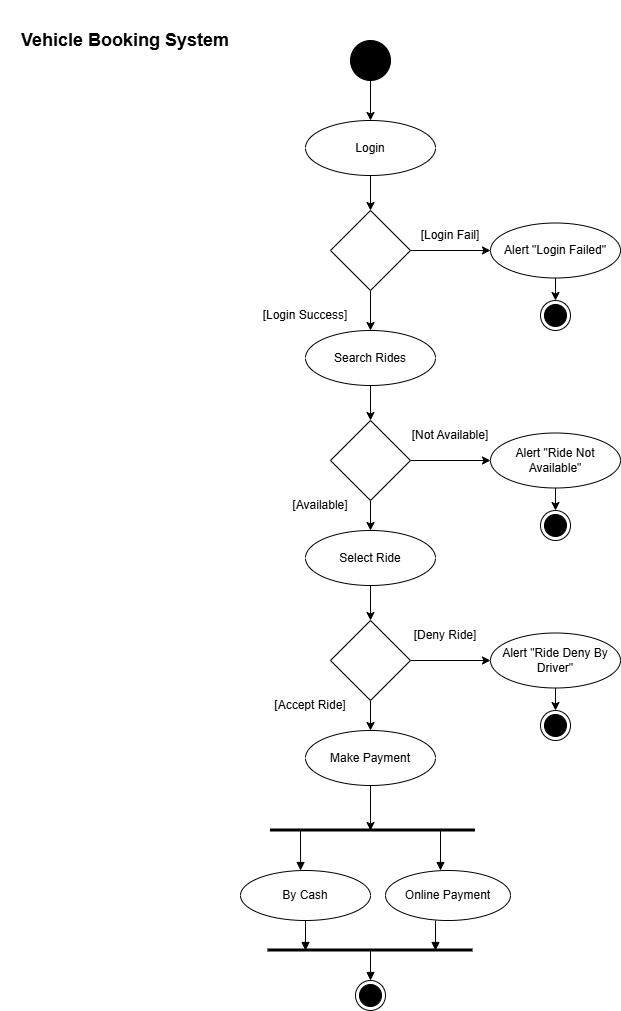

The diagram above was exported from draw.io. Its source (the exported page's mxGraphModel, read from the mxfile embedded in the PNG):
<mxGraphModel dx="2009" dy="1114" grid="1" gridSize="10" guides="1" tooltips="1" connect="1" arrows="1" fold="1" page="1" pageScale="1" pageWidth="850" pageHeight="1100" math="0" shadow="0">
  <root>
    <mxCell id="0" />
    <mxCell id="1" parent="0" />
    <mxCell id="f_nOtgPuDPiMtwyFdCJE-21" edge="1" parent="1" source="f_nOtgPuDPiMtwyFdCJE-1" style="edgeStyle=orthogonalEdgeStyle;rounded=0;orthogonalLoop=1;jettySize=auto;html=1;exitX=0.5;exitY=1;exitDx=0;exitDy=0;entryX=0.5;entryY=0;entryDx=0;entryDy=0;" target="f_nOtgPuDPiMtwyFdCJE-20">
      <mxGeometry relative="1" as="geometry" />
    </mxCell>
    <mxCell id="f_nOtgPuDPiMtwyFdCJE-1" parent="1" style="ellipse;fillColor=strokeColor;html=1;" value="" vertex="1">
      <mxGeometry height="40" width="40" x="380" y="50" as="geometry" />
    </mxCell>
    <mxCell id="f_nOtgPuDPiMtwyFdCJE-9" edge="1" parent="1" source="f_nOtgPuDPiMtwyFdCJE-6" style="edgeStyle=orthogonalEdgeStyle;rounded=0;orthogonalLoop=1;jettySize=auto;html=1;exitX=1;exitY=0.5;exitDx=0;exitDy=0;entryX=0;entryY=0.5;entryDx=0;entryDy=0;" target="f_nOtgPuDPiMtwyFdCJE-8">
      <mxGeometry relative="1" as="geometry" />
    </mxCell>
    <mxCell id="f_nOtgPuDPiMtwyFdCJE-28" edge="1" parent="1" source="f_nOtgPuDPiMtwyFdCJE-6" style="edgeStyle=orthogonalEdgeStyle;rounded=0;orthogonalLoop=1;jettySize=auto;html=1;exitX=0.5;exitY=1;exitDx=0;exitDy=0;entryX=0.5;entryY=0;entryDx=0;entryDy=0;" target="f_nOtgPuDPiMtwyFdCJE-27">
      <mxGeometry relative="1" as="geometry" />
    </mxCell>
    <mxCell id="f_nOtgPuDPiMtwyFdCJE-6" parent="1" style="rhombus;whiteSpace=wrap;html=1;" value="" vertex="1">
      <mxGeometry height="80" width="80" x="360" y="220" as="geometry" />
    </mxCell>
    <mxCell id="f_nOtgPuDPiMtwyFdCJE-34" edge="1" parent="1" source="f_nOtgPuDPiMtwyFdCJE-8" style="edgeStyle=orthogonalEdgeStyle;rounded=0;orthogonalLoop=1;jettySize=auto;html=1;exitX=0.5;exitY=1;exitDx=0;exitDy=0;entryX=0.5;entryY=0;entryDx=0;entryDy=0;" target="f_nOtgPuDPiMtwyFdCJE-32">
      <mxGeometry relative="1" as="geometry" />
    </mxCell>
    <mxCell id="f_nOtgPuDPiMtwyFdCJE-8" parent="1" style="ellipse;whiteSpace=wrap;html=1;" value="&lt;font&gt;Alert &quot;Login Failed&quot;&lt;/font&gt;" vertex="1">
      <mxGeometry height="55" width="130" x="520" y="232.5" as="geometry" />
    </mxCell>
    <mxCell id="f_nOtgPuDPiMtwyFdCJE-22" edge="1" parent="1" source="f_nOtgPuDPiMtwyFdCJE-20" style="edgeStyle=orthogonalEdgeStyle;rounded=0;orthogonalLoop=1;jettySize=auto;html=1;exitX=0.5;exitY=1;exitDx=0;exitDy=0;entryX=0.5;entryY=0;entryDx=0;entryDy=0;" target="f_nOtgPuDPiMtwyFdCJE-6">
      <mxGeometry relative="1" as="geometry" />
    </mxCell>
    <mxCell id="f_nOtgPuDPiMtwyFdCJE-20" parent="1" style="ellipse;whiteSpace=wrap;html=1;" value="Login" vertex="1">
      <mxGeometry height="55" width="130" x="335" y="130" as="geometry" />
    </mxCell>
    <mxCell id="f_nOtgPuDPiMtwyFdCJE-23" parent="1" style="text;html=1;whiteSpace=wrap;strokeColor=none;fillColor=none;align=center;verticalAlign=middle;rounded=0;" value="[Login Fail]" vertex="1">
      <mxGeometry height="30" width="80" x="440" y="230" as="geometry" />
    </mxCell>
    <mxCell id="f_nOtgPuDPiMtwyFdCJE-26" parent="1" style="text;html=1;whiteSpace=wrap;strokeColor=none;fillColor=none;align=center;verticalAlign=middle;rounded=0;" value="[Login Success]" vertex="1">
      <mxGeometry height="30" width="110" x="280" y="310" as="geometry" />
    </mxCell>
    <mxCell id="f_nOtgPuDPiMtwyFdCJE-36" edge="1" parent="1" source="f_nOtgPuDPiMtwyFdCJE-27" style="edgeStyle=orthogonalEdgeStyle;rounded=0;orthogonalLoop=1;jettySize=auto;html=1;exitX=0.5;exitY=1;exitDx=0;exitDy=0;entryX=0.5;entryY=0;entryDx=0;entryDy=0;" target="f_nOtgPuDPiMtwyFdCJE-35">
      <mxGeometry relative="1" as="geometry" />
    </mxCell>
    <mxCell id="f_nOtgPuDPiMtwyFdCJE-27" parent="1" style="ellipse;whiteSpace=wrap;html=1;" value="Search Rides" vertex="1">
      <mxGeometry height="55" width="130" x="335" y="340" as="geometry" />
    </mxCell>
    <mxCell id="f_nOtgPuDPiMtwyFdCJE-32" parent="1" style="ellipse;html=1;shape=endState;fillColor=strokeColor;" value="" vertex="1">
      <mxGeometry height="30" width="30" x="570" y="310" as="geometry" />
    </mxCell>
    <mxCell id="f_nOtgPuDPiMtwyFdCJE-38" edge="1" parent="1" source="f_nOtgPuDPiMtwyFdCJE-35" style="edgeStyle=orthogonalEdgeStyle;rounded=0;orthogonalLoop=1;jettySize=auto;html=1;exitX=1;exitY=0.5;exitDx=0;exitDy=0;entryX=0;entryY=0.5;entryDx=0;entryDy=0;" target="f_nOtgPuDPiMtwyFdCJE-37">
      <mxGeometry relative="1" as="geometry" />
    </mxCell>
    <mxCell id="f_nOtgPuDPiMtwyFdCJE-41" edge="1" parent="1" source="f_nOtgPuDPiMtwyFdCJE-35" style="edgeStyle=orthogonalEdgeStyle;rounded=0;orthogonalLoop=1;jettySize=auto;html=1;exitX=0.5;exitY=1;exitDx=0;exitDy=0;entryX=0.5;entryY=0;entryDx=0;entryDy=0;" target="f_nOtgPuDPiMtwyFdCJE-40">
      <mxGeometry relative="1" as="geometry" />
    </mxCell>
    <mxCell id="f_nOtgPuDPiMtwyFdCJE-35" parent="1" style="rhombus;whiteSpace=wrap;html=1;" value="" vertex="1">
      <mxGeometry height="80" width="80" x="360" y="430" as="geometry" />
    </mxCell>
    <mxCell id="f_nOtgPuDPiMtwyFdCJE-48" edge="1" parent="1" source="f_nOtgPuDPiMtwyFdCJE-37" style="edgeStyle=orthogonalEdgeStyle;rounded=0;orthogonalLoop=1;jettySize=auto;html=1;exitX=0.5;exitY=1;exitDx=0;exitDy=0;entryX=0.5;entryY=0;entryDx=0;entryDy=0;" target="f_nOtgPuDPiMtwyFdCJE-47">
      <mxGeometry relative="1" as="geometry" />
    </mxCell>
    <mxCell id="f_nOtgPuDPiMtwyFdCJE-37" parent="1" style="ellipse;whiteSpace=wrap;html=1;" value="Alert &quot;Ride Not Available&quot;" vertex="1">
      <mxGeometry height="55" width="130" x="520" y="442.5" as="geometry" />
    </mxCell>
    <mxCell id="f_nOtgPuDPiMtwyFdCJE-39" parent="1" style="text;html=1;whiteSpace=wrap;strokeColor=none;fillColor=none;align=center;verticalAlign=middle;rounded=0;" value="[Not Available]" vertex="1">
      <mxGeometry height="30" width="80" x="440" y="430" as="geometry" />
    </mxCell>
    <mxCell id="f_nOtgPuDPiMtwyFdCJE-44" edge="1" parent="1" source="f_nOtgPuDPiMtwyFdCJE-40" style="edgeStyle=orthogonalEdgeStyle;rounded=0;orthogonalLoop=1;jettySize=auto;html=1;exitX=0.5;exitY=1;exitDx=0;exitDy=0;entryX=0.5;entryY=0;entryDx=0;entryDy=0;" target="f_nOtgPuDPiMtwyFdCJE-43">
      <mxGeometry relative="1" as="geometry" />
    </mxCell>
    <mxCell id="f_nOtgPuDPiMtwyFdCJE-40" parent="1" style="ellipse;whiteSpace=wrap;html=1;" value="Select Ride" vertex="1">
      <mxGeometry height="55" width="130" x="335" y="540" as="geometry" />
    </mxCell>
    <mxCell id="f_nOtgPuDPiMtwyFdCJE-42" parent="1" style="text;html=1;whiteSpace=wrap;strokeColor=none;fillColor=none;align=center;verticalAlign=middle;rounded=0;" value="[Available]" vertex="1">
      <mxGeometry height="30" width="60" x="320" y="500" as="geometry" />
    </mxCell>
    <mxCell id="f_nOtgPuDPiMtwyFdCJE-46" edge="1" parent="1" source="f_nOtgPuDPiMtwyFdCJE-43" style="edgeStyle=orthogonalEdgeStyle;rounded=0;orthogonalLoop=1;jettySize=auto;html=1;exitX=1;exitY=0.5;exitDx=0;exitDy=0;entryX=0;entryY=0.5;entryDx=0;entryDy=0;" target="f_nOtgPuDPiMtwyFdCJE-45">
      <mxGeometry relative="1" as="geometry" />
    </mxCell>
    <mxCell id="f_nOtgPuDPiMtwyFdCJE-54" edge="1" parent="1" source="f_nOtgPuDPiMtwyFdCJE-43" style="edgeStyle=orthogonalEdgeStyle;rounded=0;orthogonalLoop=1;jettySize=auto;html=1;exitX=0.5;exitY=1;exitDx=0;exitDy=0;entryX=0.5;entryY=0;entryDx=0;entryDy=0;" target="f_nOtgPuDPiMtwyFdCJE-53">
      <mxGeometry relative="1" as="geometry" />
    </mxCell>
    <mxCell id="f_nOtgPuDPiMtwyFdCJE-43" parent="1" style="rhombus;whiteSpace=wrap;html=1;" value="" vertex="1">
      <mxGeometry height="80" width="80" x="360" y="630" as="geometry" />
    </mxCell>
    <mxCell id="f_nOtgPuDPiMtwyFdCJE-51" edge="1" parent="1" source="f_nOtgPuDPiMtwyFdCJE-45" style="edgeStyle=orthogonalEdgeStyle;rounded=0;orthogonalLoop=1;jettySize=auto;html=1;exitX=0.5;exitY=1;exitDx=0;exitDy=0;entryX=0.5;entryY=0;entryDx=0;entryDy=0;" target="f_nOtgPuDPiMtwyFdCJE-50">
      <mxGeometry relative="1" as="geometry" />
    </mxCell>
    <mxCell id="f_nOtgPuDPiMtwyFdCJE-45" parent="1" style="ellipse;whiteSpace=wrap;html=1;" value="Alert &quot;Ride Deny By Driver&quot;" vertex="1">
      <mxGeometry height="55" width="130" x="520" y="642.5" as="geometry" />
    </mxCell>
    <mxCell id="f_nOtgPuDPiMtwyFdCJE-47" parent="1" style="ellipse;html=1;shape=endState;fillColor=strokeColor;" value="&lt;mxGraphModel&gt;&lt;root&gt;&lt;mxCell id=&quot;0&quot;/&gt;&lt;mxCell id=&quot;1&quot; parent=&quot;0&quot;/&gt;&lt;mxCell id=&quot;2&quot; parent=&quot;1&quot; style=&quot;ellipse;html=1;shape=endState;fillColor=strokeColor;&quot; value=&quot;C&amp;lt;span style=&amp;quot;color: rgba(0, 0, 0, 0); font-family: monospace; font-size: 0px; text-align: start;&amp;quot;&amp;gt;%3CmxGraphModel%3E%3Croot%3E%3CmxCell%20id%3D%220%22%2F%3E%3CmxCell%20id%3D%221%22%20parent%3D%220%22%2F%3E%3CmxCell%20id%3D%222%22%20parent%3D%221%22%20style%3D%22ellipse%3Bhtml%3D1%3Bshape%3DendState%3BfillColor%3DstrokeColor%3B%22%20value%3D%22%22%20vertex%3D%221%22%3E%3CmxGeometry%20height%3D%2230%22%20width%3D%2230%22%20x%3D%22570%22%20y%3D%22310%22%20as%3D%22geometry%22%2F%3E%3C%2FmxCell%3E%3C%2Froot%3E%3C%2FmxGraphModel%3E&amp;lt;/span&amp;gt;V&amp;lt;span style=&amp;quot;color: rgba(0, 0, 0, 0); font-family: monospace; font-size: 0px; text-align: start;&amp;quot;&amp;gt;%3CmxGraphModel%3E%3Croot%3E%3CmxCell%20id%3D%220%22%2F%3E%3CmxCell%20id%3D%221%22%20parent%3D%220%22%2F%3E%3CmxCell%20id%3D%222%22%20parent%3D%221%22%20style%3D%22ellipse%3Bhtml%3D1%3Bshape%3DendState%3BfillColor%3DstrokeColor%3B%22%20value%3D%22%22%20vertex%3D%221%22%3E%3CmxGeometry%20height%3D%2230%22%20width%3D%2230%22%20x%3D%22570%22%20y%3D%22310%22%20as%3D%22geometry%22%2F%3E%3C%2FmxCell%3E%3C%2Froot%3E%3C%2FmxGraphModel%3E" vertex="1">
      <mxGeometry height="30" width="30" x="570" y="520" as="geometry" />
    </mxCell>
    <mxCell id="f_nOtgPuDPiMtwyFdCJE-50" parent="1" style="ellipse;html=1;shape=endState;fillColor=strokeColor;" value="" vertex="1">
      <mxGeometry height="30" width="30" x="570" y="720" as="geometry" />
    </mxCell>
    <mxCell id="f_nOtgPuDPiMtwyFdCJE-52" parent="1" style="text;html=1;whiteSpace=wrap;strokeColor=none;fillColor=none;align=center;verticalAlign=middle;rounded=0;" value="[Deny Ride]" vertex="1">
      <mxGeometry height="30" width="70" x="440" y="630" as="geometry" />
    </mxCell>
    <mxCell id="f_nOtgPuDPiMtwyFdCJE-59" edge="1" parent="1" source="f_nOtgPuDPiMtwyFdCJE-53" style="edgeStyle=orthogonalEdgeStyle;rounded=0;orthogonalLoop=1;jettySize=auto;html=1;exitX=0.5;exitY=1;exitDx=0;exitDy=0;">
      <mxGeometry relative="1" as="geometry">
        <mxPoint x="400" y="840" as="targetPoint" />
      </mxGeometry>
    </mxCell>
    <mxCell id="f_nOtgPuDPiMtwyFdCJE-53" parent="1" style="ellipse;whiteSpace=wrap;html=1;" value="Make Payment" vertex="1">
      <mxGeometry height="55" width="130" x="335" y="740" as="geometry" />
    </mxCell>
    <mxCell id="f_nOtgPuDPiMtwyFdCJE-55" parent="1" style="text;html=1;whiteSpace=wrap;strokeColor=none;fillColor=none;align=center;verticalAlign=middle;rounded=0;" value="[Accept Ride]" vertex="1">
      <mxGeometry height="30" width="80" x="300" y="700" as="geometry" />
    </mxCell>
    <mxCell id="f_nOtgPuDPiMtwyFdCJE-57" edge="1" parent="1" style="endArrow=none;startArrow=none;endFill=0;startFill=0;endSize=8;html=1;verticalAlign=bottom;labelBackgroundColor=none;strokeWidth=3;rounded=0;" value="">
      <mxGeometry relative="1" width="160" as="geometry">
        <mxPoint x="300" y="840" as="sourcePoint" />
        <mxPoint x="505" y="840" as="targetPoint" />
      </mxGeometry>
    </mxCell>
    <mxCell id="f_nOtgPuDPiMtwyFdCJE-60" edge="1" parent="1" style="html=1;verticalAlign=bottom;labelBackgroundColor=none;endArrow=block;endFill=1;rounded=0;entryX=0.462;entryY=0;entryDx=0;entryDy=0;entryPerimeter=0;" target="f_nOtgPuDPiMtwyFdCJE-64" value="">
      <mxGeometry relative="1" width="160" as="geometry">
        <Array as="points" />
        <mxPoint x="330" y="840" as="sourcePoint" />
        <mxPoint x="330" y="880" as="targetPoint" />
      </mxGeometry>
    </mxCell>
    <mxCell id="f_nOtgPuDPiMtwyFdCJE-64" parent="1" style="ellipse;whiteSpace=wrap;html=1;" value="By Cash" vertex="1">
      <mxGeometry height="50" width="130" x="270" y="880" as="geometry" />
    </mxCell>
    <mxCell id="f_nOtgPuDPiMtwyFdCJE-65" parent="1" style="ellipse;whiteSpace=wrap;html=1;" value="Online Payment" vertex="1">
      <mxGeometry height="50" width="125" x="415" y="880" as="geometry" />
    </mxCell>
    <mxCell id="f_nOtgPuDPiMtwyFdCJE-67" edge="1" parent="1" style="html=1;verticalAlign=bottom;labelBackgroundColor=none;endArrow=block;endFill=1;rounded=0;" value="">
      <mxGeometry relative="1" width="160" as="geometry">
        <mxPoint x="470" y="840" as="sourcePoint" />
        <mxPoint x="470" y="880" as="targetPoint" />
      </mxGeometry>
    </mxCell>
    <mxCell id="f_nOtgPuDPiMtwyFdCJE-68" edge="1" parent="1" style="endArrow=none;startArrow=none;endFill=0;startFill=0;endSize=8;html=1;verticalAlign=bottom;labelBackgroundColor=none;strokeWidth=3;rounded=0;" value="">
      <mxGeometry relative="1" width="160" as="geometry">
        <mxPoint x="297.5" y="960" as="sourcePoint" />
        <mxPoint x="502.5" y="960" as="targetPoint" />
      </mxGeometry>
    </mxCell>
    <mxCell id="f_nOtgPuDPiMtwyFdCJE-69" edge="1" parent="1" source="f_nOtgPuDPiMtwyFdCJE-64" style="html=1;verticalAlign=bottom;labelBackgroundColor=none;endArrow=block;endFill=1;rounded=0;exitX=0.5;exitY=1;exitDx=0;exitDy=0;" value="">
      <mxGeometry relative="1" width="160" as="geometry">
        <mxPoint x="500" y="700" as="sourcePoint" />
        <mxPoint x="335" y="960" as="targetPoint" />
      </mxGeometry>
    </mxCell>
    <mxCell id="f_nOtgPuDPiMtwyFdCJE-70" edge="1" parent="1" source="f_nOtgPuDPiMtwyFdCJE-65" style="html=1;verticalAlign=bottom;labelBackgroundColor=none;endArrow=block;endFill=1;rounded=0;exitX=0.4;exitY=1;exitDx=0;exitDy=0;exitPerimeter=0;" value="">
      <mxGeometry relative="1" width="160" as="geometry">
        <mxPoint x="410" y="1020" as="sourcePoint" />
        <mxPoint x="465" y="960" as="targetPoint" />
      </mxGeometry>
    </mxCell>
    <mxCell id="f_nOtgPuDPiMtwyFdCJE-72" parent="1" style="ellipse;html=1;shape=endState;fillColor=strokeColor;" value="" vertex="1">
      <mxGeometry height="30" width="30" x="385" y="990" as="geometry" />
    </mxCell>
    <mxCell id="f_nOtgPuDPiMtwyFdCJE-73" edge="1" parent="1" style="html=1;verticalAlign=bottom;labelBackgroundColor=none;endArrow=block;endFill=1;rounded=0;entryX=0.5;entryY=0;entryDx=0;entryDy=0;" target="f_nOtgPuDPiMtwyFdCJE-72" value="">
      <mxGeometry relative="1" width="160" as="geometry">
        <mxPoint x="400" y="960" as="sourcePoint" />
        <mxPoint x="660" y="800" as="targetPoint" />
      </mxGeometry>
    </mxCell>
    <mxCell id="f_nOtgPuDPiMtwyFdCJE-74" parent="1" style="text;html=1;whiteSpace=wrap;strokeColor=none;fillColor=none;align=center;verticalAlign=middle;rounded=0;" value="&lt;font style=&quot;font-size: 18px;&quot;&gt;&lt;b&gt;Vehicle Booking System&lt;/b&gt;&lt;/font&gt;" vertex="1">
      <mxGeometry height="80" width="250" x="30" y="10" as="geometry" />
    </mxCell>
  </root>
</mxGraphModel>